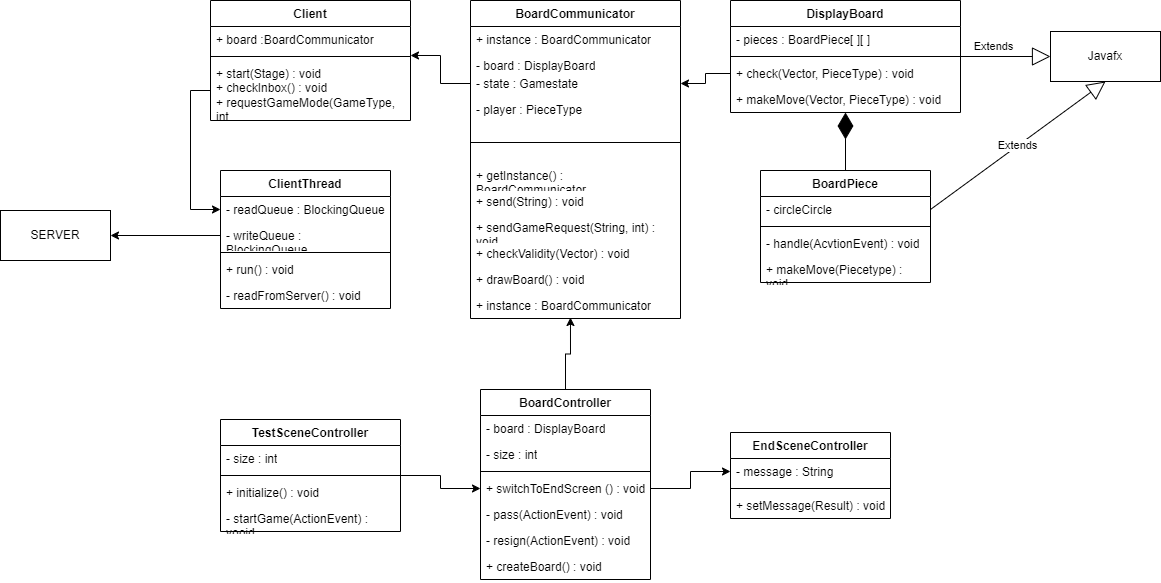

The diagram above was exported from draw.io. Its source (the exported page's mxGraphModel, read from the mxfile embedded in the PNG):
<mxGraphModel dx="1569" dy="298" grid="1" gridSize="10" guides="1" tooltips="1" connect="1" arrows="1" fold="1" page="1" pageScale="1" pageWidth="827" pageHeight="1169" math="0" shadow="0">
  <root>
    <mxCell id="WIyWlLk6GJQsqaUBKTNV-0" />
    <mxCell id="WIyWlLk6GJQsqaUBKTNV-1" parent="WIyWlLk6GJQsqaUBKTNV-0" />
    <mxCell id="AeTtvB0OgBxxSlTbJ67F-0" value="Client" style="swimlane;fontStyle=1;align=center;verticalAlign=top;childLayout=stackLayout;horizontal=1;startSize=26;horizontalStack=0;resizeParent=1;resizeParentMax=0;resizeLast=0;collapsible=1;marginBottom=0;whiteSpace=wrap;html=1;" parent="WIyWlLk6GJQsqaUBKTNV-1" vertex="1">
      <mxGeometry x="120" y="100" width="200" height="120" as="geometry" />
    </mxCell>
    <mxCell id="AeTtvB0OgBxxSlTbJ67F-1" value="+ board :BoardCommunicator" style="text;strokeColor=none;fillColor=none;align=left;verticalAlign=top;spacingLeft=4;spacingRight=4;overflow=hidden;rotatable=0;points=[[0,0.5],[1,0.5]];portConstraint=eastwest;whiteSpace=wrap;html=1;" parent="AeTtvB0OgBxxSlTbJ67F-0" vertex="1">
      <mxGeometry y="26" width="200" height="26" as="geometry" />
    </mxCell>
    <mxCell id="AeTtvB0OgBxxSlTbJ67F-2" value="" style="line;strokeWidth=1;fillColor=none;align=left;verticalAlign=middle;spacingTop=-1;spacingLeft=3;spacingRight=3;rotatable=0;labelPosition=right;points=[];portConstraint=eastwest;strokeColor=inherit;" parent="AeTtvB0OgBxxSlTbJ67F-0" vertex="1">
      <mxGeometry y="52" width="200" height="8" as="geometry" />
    </mxCell>
    <mxCell id="AeTtvB0OgBxxSlTbJ67F-3" value="&lt;div&gt;+ start(Stage) : void&lt;br&gt;&lt;/div&gt;&lt;div&gt;+ checkInbox() : void&lt;/div&gt;&lt;div&gt;+ requestGameMode(GameType, int&lt;/div&gt;" style="text;strokeColor=none;fillColor=none;align=left;verticalAlign=top;spacingLeft=4;spacingRight=4;overflow=hidden;rotatable=0;points=[[0,0.5],[1,0.5]];portConstraint=eastwest;whiteSpace=wrap;html=1;" parent="AeTtvB0OgBxxSlTbJ67F-0" vertex="1">
      <mxGeometry y="60" width="200" height="60" as="geometry" />
    </mxCell>
    <mxCell id="AeTtvB0OgBxxSlTbJ67F-4" value="BoardCommunicator" style="swimlane;fontStyle=1;align=center;verticalAlign=top;childLayout=stackLayout;horizontal=1;startSize=26;horizontalStack=0;resizeParent=1;resizeParentMax=0;resizeLast=0;collapsible=1;marginBottom=0;whiteSpace=wrap;html=1;" parent="WIyWlLk6GJQsqaUBKTNV-1" vertex="1">
      <mxGeometry x="380" y="100" width="210" height="318" as="geometry" />
    </mxCell>
    <mxCell id="AeTtvB0OgBxxSlTbJ67F-5" value="&lt;div&gt;+ instance : BoardCommunicator&lt;/div&gt;" style="text;strokeColor=none;fillColor=none;align=left;verticalAlign=top;spacingLeft=4;spacingRight=4;overflow=hidden;rotatable=0;points=[[0,0.5],[1,0.5]];portConstraint=eastwest;whiteSpace=wrap;html=1;" parent="AeTtvB0OgBxxSlTbJ67F-4" vertex="1">
      <mxGeometry y="26" width="210" height="26" as="geometry" />
    </mxCell>
    <mxCell id="AeTtvB0OgBxxSlTbJ67F-8" value="- board : DisplayBoard" style="text;strokeColor=none;fillColor=none;align=left;verticalAlign=top;spacingLeft=4;spacingRight=4;overflow=hidden;rotatable=0;points=[[0,0.5],[1,0.5]];portConstraint=eastwest;whiteSpace=wrap;html=1;" parent="AeTtvB0OgBxxSlTbJ67F-4" vertex="1">
      <mxGeometry y="52" width="210" height="18" as="geometry" />
    </mxCell>
    <mxCell id="AeTtvB0OgBxxSlTbJ67F-9" value="- state : Gamestate" style="text;strokeColor=none;fillColor=none;align=left;verticalAlign=top;spacingLeft=4;spacingRight=4;overflow=hidden;rotatable=0;points=[[0,0.5],[1,0.5]];portConstraint=eastwest;whiteSpace=wrap;html=1;" parent="AeTtvB0OgBxxSlTbJ67F-4" vertex="1">
      <mxGeometry y="70" width="210" height="26" as="geometry" />
    </mxCell>
    <mxCell id="AeTtvB0OgBxxSlTbJ67F-10" value="- player : PieceType" style="text;strokeColor=none;fillColor=none;align=left;verticalAlign=top;spacingLeft=4;spacingRight=4;overflow=hidden;rotatable=0;points=[[0,0.5],[1,0.5]];portConstraint=eastwest;whiteSpace=wrap;html=1;" parent="AeTtvB0OgBxxSlTbJ67F-4" vertex="1">
      <mxGeometry y="96" width="210" height="26" as="geometry" />
    </mxCell>
    <mxCell id="AeTtvB0OgBxxSlTbJ67F-6" value="" style="line;strokeWidth=1;fillColor=none;align=left;verticalAlign=middle;spacingTop=-1;spacingLeft=3;spacingRight=3;rotatable=0;labelPosition=right;points=[];portConstraint=eastwest;strokeColor=inherit;" parent="AeTtvB0OgBxxSlTbJ67F-4" vertex="1">
      <mxGeometry y="122" width="210" height="40" as="geometry" />
    </mxCell>
    <mxCell id="AeTtvB0OgBxxSlTbJ67F-11" value="+ getInstance() : BoardCommunicator" style="text;strokeColor=none;fillColor=none;align=left;verticalAlign=top;spacingLeft=4;spacingRight=4;overflow=hidden;rotatable=0;points=[[0,0.5],[1,0.5]];portConstraint=eastwest;whiteSpace=wrap;html=1;" parent="AeTtvB0OgBxxSlTbJ67F-4" vertex="1">
      <mxGeometry y="162" width="210" height="26" as="geometry" />
    </mxCell>
    <mxCell id="AeTtvB0OgBxxSlTbJ67F-12" value="&lt;div&gt;+ send(String) : void&lt;/div&gt;&lt;div&gt;&lt;br&gt;&lt;/div&gt;" style="text;strokeColor=none;fillColor=none;align=left;verticalAlign=top;spacingLeft=4;spacingRight=4;overflow=hidden;rotatable=0;points=[[0,0.5],[1,0.5]];portConstraint=eastwest;whiteSpace=wrap;html=1;" parent="AeTtvB0OgBxxSlTbJ67F-4" vertex="1">
      <mxGeometry y="188" width="210" height="26" as="geometry" />
    </mxCell>
    <mxCell id="AeTtvB0OgBxxSlTbJ67F-13" value="+ sendGameRequest(String, int) : void" style="text;strokeColor=none;fillColor=none;align=left;verticalAlign=top;spacingLeft=4;spacingRight=4;overflow=hidden;rotatable=0;points=[[0,0.5],[1,0.5]];portConstraint=eastwest;whiteSpace=wrap;html=1;" parent="AeTtvB0OgBxxSlTbJ67F-4" vertex="1">
      <mxGeometry y="214" width="210" height="26" as="geometry" />
    </mxCell>
    <mxCell id="AeTtvB0OgBxxSlTbJ67F-14" value="+ checkValidity(Vector) : void" style="text;strokeColor=none;fillColor=none;align=left;verticalAlign=top;spacingLeft=4;spacingRight=4;overflow=hidden;rotatable=0;points=[[0,0.5],[1,0.5]];portConstraint=eastwest;whiteSpace=wrap;html=1;" parent="AeTtvB0OgBxxSlTbJ67F-4" vertex="1">
      <mxGeometry y="240" width="210" height="26" as="geometry" />
    </mxCell>
    <mxCell id="AeTtvB0OgBxxSlTbJ67F-15" value="+ drawBoard() : void" style="text;strokeColor=none;fillColor=none;align=left;verticalAlign=top;spacingLeft=4;spacingRight=4;overflow=hidden;rotatable=0;points=[[0,0.5],[1,0.5]];portConstraint=eastwest;whiteSpace=wrap;html=1;" parent="AeTtvB0OgBxxSlTbJ67F-4" vertex="1">
      <mxGeometry y="266" width="210" height="26" as="geometry" />
    </mxCell>
    <mxCell id="AeTtvB0OgBxxSlTbJ67F-16" value="&lt;div&gt;+ instance : BoardCommunicator&lt;/div&gt;" style="text;strokeColor=none;fillColor=none;align=left;verticalAlign=top;spacingLeft=4;spacingRight=4;overflow=hidden;rotatable=0;points=[[0,0.5],[1,0.5]];portConstraint=eastwest;whiteSpace=wrap;html=1;" parent="AeTtvB0OgBxxSlTbJ67F-4" vertex="1">
      <mxGeometry y="292" width="210" height="26" as="geometry" />
    </mxCell>
    <mxCell id="AeTtvB0OgBxxSlTbJ67F-18" value="DisplayBoard" style="swimlane;fontStyle=1;align=center;verticalAlign=top;childLayout=stackLayout;horizontal=1;startSize=26;horizontalStack=0;resizeParent=1;resizeParentMax=0;resizeLast=0;collapsible=1;marginBottom=0;whiteSpace=wrap;html=1;" parent="WIyWlLk6GJQsqaUBKTNV-1" vertex="1">
      <mxGeometry x="640" y="100" width="230" height="112" as="geometry" />
    </mxCell>
    <mxCell id="AeTtvB0OgBxxSlTbJ67F-19" value="- pieces : BoardPiece[ ][ ]" style="text;strokeColor=none;fillColor=none;align=left;verticalAlign=top;spacingLeft=4;spacingRight=4;overflow=hidden;rotatable=0;points=[[0,0.5],[1,0.5]];portConstraint=eastwest;whiteSpace=wrap;html=1;" parent="AeTtvB0OgBxxSlTbJ67F-18" vertex="1">
      <mxGeometry y="26" width="230" height="26" as="geometry" />
    </mxCell>
    <mxCell id="AeTtvB0OgBxxSlTbJ67F-20" value="" style="line;strokeWidth=1;fillColor=none;align=left;verticalAlign=middle;spacingTop=-1;spacingLeft=3;spacingRight=3;rotatable=0;labelPosition=right;points=[];portConstraint=eastwest;strokeColor=inherit;" parent="AeTtvB0OgBxxSlTbJ67F-18" vertex="1">
      <mxGeometry y="52" width="230" height="8" as="geometry" />
    </mxCell>
    <mxCell id="AeTtvB0OgBxxSlTbJ67F-21" value="+ check(Vector, PieceType) : void" style="text;strokeColor=none;fillColor=none;align=left;verticalAlign=top;spacingLeft=4;spacingRight=4;overflow=hidden;rotatable=0;points=[[0,0.5],[1,0.5]];portConstraint=eastwest;whiteSpace=wrap;html=1;" parent="AeTtvB0OgBxxSlTbJ67F-18" vertex="1">
      <mxGeometry y="60" width="230" height="26" as="geometry" />
    </mxCell>
    <mxCell id="AeTtvB0OgBxxSlTbJ67F-29" value="+ makeMove(Vector, PieceType) : void" style="text;strokeColor=none;fillColor=none;align=left;verticalAlign=top;spacingLeft=4;spacingRight=4;overflow=hidden;rotatable=0;points=[[0,0.5],[1,0.5]];portConstraint=eastwest;whiteSpace=wrap;html=1;" parent="AeTtvB0OgBxxSlTbJ67F-18" vertex="1">
      <mxGeometry y="86" width="230" height="26" as="geometry" />
    </mxCell>
    <mxCell id="AeTtvB0OgBxxSlTbJ67F-22" value="Javafx" style="html=1;whiteSpace=wrap;" parent="WIyWlLk6GJQsqaUBKTNV-1" vertex="1">
      <mxGeometry x="960" y="131" width="110" height="50" as="geometry" />
    </mxCell>
    <mxCell id="AeTtvB0OgBxxSlTbJ67F-25" value="Extends" style="endArrow=block;endSize=16;endFill=0;html=1;rounded=0;entryX=0;entryY=0.5;entryDx=0;entryDy=0;exitX=1;exitY=0.5;exitDx=0;exitDy=0;" parent="WIyWlLk6GJQsqaUBKTNV-1" source="AeTtvB0OgBxxSlTbJ67F-18" target="AeTtvB0OgBxxSlTbJ67F-22" edge="1">
      <mxGeometry x="-0.2727" y="10" width="160" relative="1" as="geometry">
        <mxPoint x="720" y="90" as="sourcePoint" />
        <mxPoint x="740" y="80" as="targetPoint" />
        <mxPoint as="offset" />
      </mxGeometry>
    </mxCell>
    <mxCell id="AeTtvB0OgBxxSlTbJ67F-31" style="edgeStyle=orthogonalEdgeStyle;rounded=0;orthogonalLoop=1;jettySize=auto;html=1;exitX=0;exitY=0.5;exitDx=0;exitDy=0;entryX=1;entryY=0.5;entryDx=0;entryDy=0;" parent="WIyWlLk6GJQsqaUBKTNV-1" source="AeTtvB0OgBxxSlTbJ67F-21" target="AeTtvB0OgBxxSlTbJ67F-9" edge="1">
      <mxGeometry relative="1" as="geometry" />
    </mxCell>
    <mxCell id="AeTtvB0OgBxxSlTbJ67F-32" style="edgeStyle=orthogonalEdgeStyle;rounded=0;orthogonalLoop=1;jettySize=auto;html=1;exitX=0;exitY=0.5;exitDx=0;exitDy=0;entryX=1;entryY=1.115;entryDx=0;entryDy=0;entryPerimeter=0;" parent="WIyWlLk6GJQsqaUBKTNV-1" source="AeTtvB0OgBxxSlTbJ67F-9" target="AeTtvB0OgBxxSlTbJ67F-1" edge="1">
      <mxGeometry relative="1" as="geometry" />
    </mxCell>
    <mxCell id="AeTtvB0OgBxxSlTbJ67F-33" value="BoardPiece" style="swimlane;fontStyle=1;align=center;verticalAlign=top;childLayout=stackLayout;horizontal=1;startSize=26;horizontalStack=0;resizeParent=1;resizeParentMax=0;resizeLast=0;collapsible=1;marginBottom=0;whiteSpace=wrap;html=1;" parent="WIyWlLk6GJQsqaUBKTNV-1" vertex="1">
      <mxGeometry x="670" y="270" width="170" height="112" as="geometry" />
    </mxCell>
    <mxCell id="AeTtvB0OgBxxSlTbJ67F-34" value="- circleCircle" style="text;strokeColor=none;fillColor=none;align=left;verticalAlign=top;spacingLeft=4;spacingRight=4;overflow=hidden;rotatable=0;points=[[0,0.5],[1,0.5]];portConstraint=eastwest;whiteSpace=wrap;html=1;" parent="AeTtvB0OgBxxSlTbJ67F-33" vertex="1">
      <mxGeometry y="26" width="170" height="26" as="geometry" />
    </mxCell>
    <mxCell id="AeTtvB0OgBxxSlTbJ67F-35" value="" style="line;strokeWidth=1;fillColor=none;align=left;verticalAlign=middle;spacingTop=-1;spacingLeft=3;spacingRight=3;rotatable=0;labelPosition=right;points=[];portConstraint=eastwest;strokeColor=inherit;" parent="AeTtvB0OgBxxSlTbJ67F-33" vertex="1">
      <mxGeometry y="52" width="170" height="8" as="geometry" />
    </mxCell>
    <mxCell id="AeTtvB0OgBxxSlTbJ67F-36" value="- handle(AcvtionEvent) : void" style="text;strokeColor=none;fillColor=none;align=left;verticalAlign=top;spacingLeft=4;spacingRight=4;overflow=hidden;rotatable=0;points=[[0,0.5],[1,0.5]];portConstraint=eastwest;whiteSpace=wrap;html=1;" parent="AeTtvB0OgBxxSlTbJ67F-33" vertex="1">
      <mxGeometry y="60" width="170" height="26" as="geometry" />
    </mxCell>
    <mxCell id="AeTtvB0OgBxxSlTbJ67F-40" value="+ makeMove(Piecetype) : void" style="text;strokeColor=none;fillColor=none;align=left;verticalAlign=top;spacingLeft=4;spacingRight=4;overflow=hidden;rotatable=0;points=[[0,0.5],[1,0.5]];portConstraint=eastwest;whiteSpace=wrap;html=1;" parent="AeTtvB0OgBxxSlTbJ67F-33" vertex="1">
      <mxGeometry y="86" width="170" height="26" as="geometry" />
    </mxCell>
    <mxCell id="AeTtvB0OgBxxSlTbJ67F-37" value="Extends" style="endArrow=block;endSize=16;endFill=0;html=1;rounded=0;entryX=0.5;entryY=1;entryDx=0;entryDy=0;exitX=1;exitY=0.5;exitDx=0;exitDy=0;" parent="WIyWlLk6GJQsqaUBKTNV-1" source="AeTtvB0OgBxxSlTbJ67F-34" target="AeTtvB0OgBxxSlTbJ67F-22" edge="1">
      <mxGeometry width="160" relative="1" as="geometry">
        <mxPoint x="820" y="300" as="sourcePoint" />
        <mxPoint x="940" y="240" as="targetPoint" />
      </mxGeometry>
    </mxCell>
    <mxCell id="AeTtvB0OgBxxSlTbJ67F-39" value="" style="endArrow=diamondThin;endFill=1;endSize=24;html=1;rounded=0;entryX=0.5;entryY=1;entryDx=0;entryDy=0;exitX=0.5;exitY=0;exitDx=0;exitDy=0;" parent="WIyWlLk6GJQsqaUBKTNV-1" source="AeTtvB0OgBxxSlTbJ67F-33" target="AeTtvB0OgBxxSlTbJ67F-18" edge="1">
      <mxGeometry width="160" relative="1" as="geometry">
        <mxPoint x="550" y="300" as="sourcePoint" />
        <mxPoint x="710" y="300" as="targetPoint" />
      </mxGeometry>
    </mxCell>
    <mxCell id="AeTtvB0OgBxxSlTbJ67F-41" value="BoardController" style="swimlane;fontStyle=1;align=center;verticalAlign=top;childLayout=stackLayout;horizontal=1;startSize=26;horizontalStack=0;resizeParent=1;resizeParentMax=0;resizeLast=0;collapsible=1;marginBottom=0;whiteSpace=wrap;html=1;" parent="WIyWlLk6GJQsqaUBKTNV-1" vertex="1">
      <mxGeometry x="390" y="489" width="170" height="190" as="geometry" />
    </mxCell>
    <mxCell id="AeTtvB0OgBxxSlTbJ67F-42" value="- board : DisplayBoard" style="text;strokeColor=none;fillColor=none;align=left;verticalAlign=top;spacingLeft=4;spacingRight=4;overflow=hidden;rotatable=0;points=[[0,0.5],[1,0.5]];portConstraint=eastwest;whiteSpace=wrap;html=1;" parent="AeTtvB0OgBxxSlTbJ67F-41" vertex="1">
      <mxGeometry y="26" width="170" height="26" as="geometry" />
    </mxCell>
    <mxCell id="AeTtvB0OgBxxSlTbJ67F-46" value="- size : int" style="text;strokeColor=none;fillColor=none;align=left;verticalAlign=top;spacingLeft=4;spacingRight=4;overflow=hidden;rotatable=0;points=[[0,0.5],[1,0.5]];portConstraint=eastwest;whiteSpace=wrap;html=1;" parent="AeTtvB0OgBxxSlTbJ67F-41" vertex="1">
      <mxGeometry y="52" width="170" height="26" as="geometry" />
    </mxCell>
    <mxCell id="AeTtvB0OgBxxSlTbJ67F-43" value="" style="line;strokeWidth=1;fillColor=none;align=left;verticalAlign=middle;spacingTop=-1;spacingLeft=3;spacingRight=3;rotatable=0;labelPosition=right;points=[];portConstraint=eastwest;strokeColor=inherit;" parent="AeTtvB0OgBxxSlTbJ67F-41" vertex="1">
      <mxGeometry y="78" width="170" height="8" as="geometry" />
    </mxCell>
    <mxCell id="AeTtvB0OgBxxSlTbJ67F-44" value="+ switchToEndScreen () : void" style="text;strokeColor=none;fillColor=none;align=left;verticalAlign=top;spacingLeft=4;spacingRight=4;overflow=hidden;rotatable=0;points=[[0,0.5],[1,0.5]];portConstraint=eastwest;whiteSpace=wrap;html=1;" parent="AeTtvB0OgBxxSlTbJ67F-41" vertex="1">
      <mxGeometry y="86" width="170" height="26" as="geometry" />
    </mxCell>
    <mxCell id="AeTtvB0OgBxxSlTbJ67F-47" value="- pass(ActionEvent) : void" style="text;strokeColor=none;fillColor=none;align=left;verticalAlign=top;spacingLeft=4;spacingRight=4;overflow=hidden;rotatable=0;points=[[0,0.5],[1,0.5]];portConstraint=eastwest;whiteSpace=wrap;html=1;" parent="AeTtvB0OgBxxSlTbJ67F-41" vertex="1">
      <mxGeometry y="112" width="170" height="26" as="geometry" />
    </mxCell>
    <mxCell id="AeTtvB0OgBxxSlTbJ67F-48" value="- resign(ActionEvent) : void" style="text;strokeColor=none;fillColor=none;align=left;verticalAlign=top;spacingLeft=4;spacingRight=4;overflow=hidden;rotatable=0;points=[[0,0.5],[1,0.5]];portConstraint=eastwest;whiteSpace=wrap;html=1;" parent="AeTtvB0OgBxxSlTbJ67F-41" vertex="1">
      <mxGeometry y="138" width="170" height="26" as="geometry" />
    </mxCell>
    <mxCell id="AeTtvB0OgBxxSlTbJ67F-49" value="+ createBoard() : void" style="text;strokeColor=none;fillColor=none;align=left;verticalAlign=top;spacingLeft=4;spacingRight=4;overflow=hidden;rotatable=0;points=[[0,0.5],[1,0.5]];portConstraint=eastwest;whiteSpace=wrap;html=1;" parent="AeTtvB0OgBxxSlTbJ67F-41" vertex="1">
      <mxGeometry y="164" width="170" height="26" as="geometry" />
    </mxCell>
    <mxCell id="AeTtvB0OgBxxSlTbJ67F-45" style="edgeStyle=orthogonalEdgeStyle;rounded=0;orthogonalLoop=1;jettySize=auto;html=1;exitX=0.5;exitY=0;exitDx=0;exitDy=0;entryX=0.476;entryY=0.962;entryDx=0;entryDy=0;entryPerimeter=0;" parent="WIyWlLk6GJQsqaUBKTNV-1" source="AeTtvB0OgBxxSlTbJ67F-41" target="AeTtvB0OgBxxSlTbJ67F-16" edge="1">
      <mxGeometry relative="1" as="geometry" />
    </mxCell>
    <mxCell id="AeTtvB0OgBxxSlTbJ67F-56" style="edgeStyle=orthogonalEdgeStyle;rounded=0;orthogonalLoop=1;jettySize=auto;html=1;entryX=0;entryY=0.5;entryDx=0;entryDy=0;" parent="WIyWlLk6GJQsqaUBKTNV-1" source="AeTtvB0OgBxxSlTbJ67F-50" target="AeTtvB0OgBxxSlTbJ67F-44" edge="1">
      <mxGeometry relative="1" as="geometry" />
    </mxCell>
    <mxCell id="AeTtvB0OgBxxSlTbJ67F-50" value="TestSceneController" style="swimlane;fontStyle=1;align=center;verticalAlign=top;childLayout=stackLayout;horizontal=1;startSize=26;horizontalStack=0;resizeParent=1;resizeParentMax=0;resizeLast=0;collapsible=1;marginBottom=0;whiteSpace=wrap;html=1;" parent="WIyWlLk6GJQsqaUBKTNV-1" vertex="1">
      <mxGeometry x="130" y="519" width="180" height="112" as="geometry" />
    </mxCell>
    <mxCell id="AeTtvB0OgBxxSlTbJ67F-51" value="- size : int" style="text;strokeColor=none;fillColor=none;align=left;verticalAlign=top;spacingLeft=4;spacingRight=4;overflow=hidden;rotatable=0;points=[[0,0.5],[1,0.5]];portConstraint=eastwest;whiteSpace=wrap;html=1;" parent="AeTtvB0OgBxxSlTbJ67F-50" vertex="1">
      <mxGeometry y="26" width="180" height="26" as="geometry" />
    </mxCell>
    <mxCell id="AeTtvB0OgBxxSlTbJ67F-52" value="" style="line;strokeWidth=1;fillColor=none;align=left;verticalAlign=middle;spacingTop=-1;spacingLeft=3;spacingRight=3;rotatable=0;labelPosition=right;points=[];portConstraint=eastwest;strokeColor=inherit;" parent="AeTtvB0OgBxxSlTbJ67F-50" vertex="1">
      <mxGeometry y="52" width="180" height="8" as="geometry" />
    </mxCell>
    <mxCell id="AeTtvB0OgBxxSlTbJ67F-53" value="+ initialize() : void" style="text;strokeColor=none;fillColor=none;align=left;verticalAlign=top;spacingLeft=4;spacingRight=4;overflow=hidden;rotatable=0;points=[[0,0.5],[1,0.5]];portConstraint=eastwest;whiteSpace=wrap;html=1;" parent="AeTtvB0OgBxxSlTbJ67F-50" vertex="1">
      <mxGeometry y="60" width="180" height="26" as="geometry" />
    </mxCell>
    <mxCell id="AeTtvB0OgBxxSlTbJ67F-55" value="&lt;div&gt;- startGame(ActionEvent) : vooid&lt;br&gt;&lt;/div&gt;" style="text;strokeColor=none;fillColor=none;align=left;verticalAlign=top;spacingLeft=4;spacingRight=4;overflow=hidden;rotatable=0;points=[[0,0.5],[1,0.5]];portConstraint=eastwest;whiteSpace=wrap;html=1;" parent="AeTtvB0OgBxxSlTbJ67F-50" vertex="1">
      <mxGeometry y="86" width="180" height="26" as="geometry" />
    </mxCell>
    <mxCell id="AeTtvB0OgBxxSlTbJ67F-57" value="EndSceneController" style="swimlane;fontStyle=1;align=center;verticalAlign=top;childLayout=stackLayout;horizontal=1;startSize=26;horizontalStack=0;resizeParent=1;resizeParentMax=0;resizeLast=0;collapsible=1;marginBottom=0;whiteSpace=wrap;html=1;" parent="WIyWlLk6GJQsqaUBKTNV-1" vertex="1">
      <mxGeometry x="640" y="532" width="160" height="86" as="geometry" />
    </mxCell>
    <mxCell id="AeTtvB0OgBxxSlTbJ67F-58" value="- message : String" style="text;strokeColor=none;fillColor=none;align=left;verticalAlign=top;spacingLeft=4;spacingRight=4;overflow=hidden;rotatable=0;points=[[0,0.5],[1,0.5]];portConstraint=eastwest;whiteSpace=wrap;html=1;" parent="AeTtvB0OgBxxSlTbJ67F-57" vertex="1">
      <mxGeometry y="26" width="160" height="26" as="geometry" />
    </mxCell>
    <mxCell id="AeTtvB0OgBxxSlTbJ67F-59" value="" style="line;strokeWidth=1;fillColor=none;align=left;verticalAlign=middle;spacingTop=-1;spacingLeft=3;spacingRight=3;rotatable=0;labelPosition=right;points=[];portConstraint=eastwest;strokeColor=inherit;" parent="AeTtvB0OgBxxSlTbJ67F-57" vertex="1">
      <mxGeometry y="52" width="160" height="8" as="geometry" />
    </mxCell>
    <mxCell id="AeTtvB0OgBxxSlTbJ67F-60" value="+ setMessage(Result) : void" style="text;strokeColor=none;fillColor=none;align=left;verticalAlign=top;spacingLeft=4;spacingRight=4;overflow=hidden;rotatable=0;points=[[0,0.5],[1,0.5]];portConstraint=eastwest;whiteSpace=wrap;html=1;" parent="AeTtvB0OgBxxSlTbJ67F-57" vertex="1">
      <mxGeometry y="60" width="160" height="26" as="geometry" />
    </mxCell>
    <mxCell id="AeTtvB0OgBxxSlTbJ67F-62" style="edgeStyle=orthogonalEdgeStyle;rounded=0;orthogonalLoop=1;jettySize=auto;html=1;exitX=1;exitY=0.5;exitDx=0;exitDy=0;entryX=0;entryY=0.5;entryDx=0;entryDy=0;" parent="WIyWlLk6GJQsqaUBKTNV-1" source="AeTtvB0OgBxxSlTbJ67F-44" target="AeTtvB0OgBxxSlTbJ67F-58" edge="1">
      <mxGeometry relative="1" as="geometry" />
    </mxCell>
    <mxCell id="AeTtvB0OgBxxSlTbJ67F-63" value="ClientThread" style="swimlane;fontStyle=1;align=center;verticalAlign=top;childLayout=stackLayout;horizontal=1;startSize=26;horizontalStack=0;resizeParent=1;resizeParentMax=0;resizeLast=0;collapsible=1;marginBottom=0;whiteSpace=wrap;html=1;" parent="WIyWlLk6GJQsqaUBKTNV-1" vertex="1">
      <mxGeometry x="130" y="270" width="170" height="138" as="geometry" />
    </mxCell>
    <mxCell id="AeTtvB0OgBxxSlTbJ67F-64" value="- readQueue : BlockingQueue" style="text;strokeColor=none;fillColor=none;align=left;verticalAlign=top;spacingLeft=4;spacingRight=4;overflow=hidden;rotatable=0;points=[[0,0.5],[1,0.5]];portConstraint=eastwest;whiteSpace=wrap;html=1;" parent="AeTtvB0OgBxxSlTbJ67F-63" vertex="1">
      <mxGeometry y="26" width="170" height="26" as="geometry" />
    </mxCell>
    <mxCell id="AeTtvB0OgBxxSlTbJ67F-68" value="- writeQueue : BlockingQueue" style="text;strokeColor=none;fillColor=none;align=left;verticalAlign=top;spacingLeft=4;spacingRight=4;overflow=hidden;rotatable=0;points=[[0,0.5],[1,0.5]];portConstraint=eastwest;whiteSpace=wrap;html=1;" parent="AeTtvB0OgBxxSlTbJ67F-63" vertex="1">
      <mxGeometry y="52" width="170" height="26" as="geometry" />
    </mxCell>
    <mxCell id="AeTtvB0OgBxxSlTbJ67F-65" value="" style="line;strokeWidth=1;fillColor=none;align=left;verticalAlign=middle;spacingTop=-1;spacingLeft=3;spacingRight=3;rotatable=0;labelPosition=right;points=[];portConstraint=eastwest;strokeColor=inherit;" parent="AeTtvB0OgBxxSlTbJ67F-63" vertex="1">
      <mxGeometry y="78" width="170" height="8" as="geometry" />
    </mxCell>
    <mxCell id="AeTtvB0OgBxxSlTbJ67F-66" value="+ run() : void" style="text;strokeColor=none;fillColor=none;align=left;verticalAlign=top;spacingLeft=4;spacingRight=4;overflow=hidden;rotatable=0;points=[[0,0.5],[1,0.5]];portConstraint=eastwest;whiteSpace=wrap;html=1;" parent="AeTtvB0OgBxxSlTbJ67F-63" vertex="1">
      <mxGeometry y="86" width="170" height="26" as="geometry" />
    </mxCell>
    <mxCell id="AeTtvB0OgBxxSlTbJ67F-69" value="- readFromServer() : void" style="text;strokeColor=none;fillColor=none;align=left;verticalAlign=top;spacingLeft=4;spacingRight=4;overflow=hidden;rotatable=0;points=[[0,0.5],[1,0.5]];portConstraint=eastwest;whiteSpace=wrap;html=1;" parent="AeTtvB0OgBxxSlTbJ67F-63" vertex="1">
      <mxGeometry y="112" width="170" height="26" as="geometry" />
    </mxCell>
    <mxCell id="AeTtvB0OgBxxSlTbJ67F-70" value="SERVER" style="html=1;whiteSpace=wrap;" parent="WIyWlLk6GJQsqaUBKTNV-1" vertex="1">
      <mxGeometry x="-90" y="310" width="110" height="50" as="geometry" />
    </mxCell>
    <mxCell id="AeTtvB0OgBxxSlTbJ67F-71" style="edgeStyle=orthogonalEdgeStyle;rounded=0;orthogonalLoop=1;jettySize=auto;html=1;entryX=1;entryY=0.5;entryDx=0;entryDy=0;" parent="WIyWlLk6GJQsqaUBKTNV-1" source="AeTtvB0OgBxxSlTbJ67F-68" target="AeTtvB0OgBxxSlTbJ67F-70" edge="1">
      <mxGeometry relative="1" as="geometry" />
    </mxCell>
    <mxCell id="AeTtvB0OgBxxSlTbJ67F-72" style="edgeStyle=orthogonalEdgeStyle;rounded=0;orthogonalLoop=1;jettySize=auto;html=1;entryX=0;entryY=0.5;entryDx=0;entryDy=0;" parent="WIyWlLk6GJQsqaUBKTNV-1" source="AeTtvB0OgBxxSlTbJ67F-3" target="AeTtvB0OgBxxSlTbJ67F-64" edge="1">
      <mxGeometry relative="1" as="geometry" />
    </mxCell>
  </root>
</mxGraphModel>